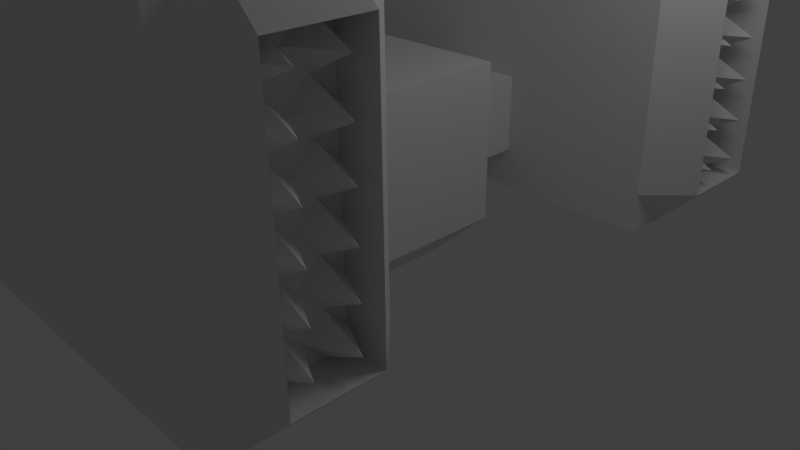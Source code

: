 # Source: Turret-missile.blend  (saved by Blender 2.63.0; exported with 4.5.12 LTS)
import bpy
from mathutils import Matrix  # noqa: F401  (used for matrix-valued properties, if any)

bpy.ops.wm.read_factory_settings(use_empty=True)
scene = bpy.context.scene
scene.name = 'Scene'

# ---- collections
col_collection_1 = bpy.data.collections.new('Collection 1'); scene.collection.children.link(col_collection_1)

# ---- materials (node trees are filled in below, after node groups)
mat_material = bpy.data.materials.new('Material')
mat_material.alpha_threshold = 0.0
mat_material.use_transparent_shadow = False
mat_material.roughness = 0.5
mat_material.line_color = (0.0, 0.0, 0.0, 1.0)

# ---- material node trees

# ---- world
world_world = bpy.data.worlds.new('World'); scene.world = world_world
world_world.color = (0.05088, 0.05088, 0.05088)
world_world.use_sun_shadow = False
world_world.sun_shadow_jitter_overblur = 0.0
world_world.cycles.sampling_method = 'MANUAL'
world_world.cycles.sample_map_resolution = 256

# ---- cameras
cam_camera = bpy.data.cameras.new('Camera')
cam_camera.clip_end = 100.0
cam_camera.lens = 35.0
cam_camera.sensor_width = 32.0
cam_camera.sensor_height = 18.0
cam_camera.ortho_scale = 7.314
cam_camera.dof.focus_distance = 0.0
cam_camera.dof.aperture_fstop = 128.0

# ---- lights
light_point = bpy.data.lights.new('Point', 'POINT')
light_point.transmission_factor = 0.0
light_point.energy = 100.0
light_point.shadow_buffer_clip_start = 0.5
light_point.shadow_soft_size = 1.0
light_point.shadow_maximum_resolution = 0.006
light_point.use_absolute_resolution = True
light_point.cycles.use_multiple_importance_sampling = False
light_area = bpy.data.lights.new('Area', 'AREA')
light_area.transmission_factor = 0.0
light_area.energy = 78.54
light_area.shadow_buffer_clip_start = 0.5
light_area.shadow_soft_size = 1.0
light_area.shadow_maximum_resolution = 0.006
light_area.use_absolute_resolution = True
light_area.size = 1.0
light_area.size_y = 1.0
light_area.cycles.use_multiple_importance_sampling = False
light_lamp = bpy.data.lights.new('Lamp', 'POINT')
light_lamp.transmission_factor = 0.0
light_lamp.cutoff_distance = 30.0
light_lamp.energy = 100.0
light_lamp.shadow_buffer_clip_start = 1.001
light_lamp.shadow_soft_size = 1.0
light_lamp.shadow_maximum_resolution = 0.006
light_lamp.use_absolute_resolution = True
light_lamp.cycles.use_multiple_importance_sampling = False

# ---- meshes
me_cube_001 = bpy.data.meshes.new('Cube.001')
me_cube_001.from_pydata([(-1.25, -8.0, 0.5), (-1.25, -4.0, 0.5), (1.25, -4.0, 0.5), (1.25, -8.0, 0.5), (-1.25, -8.0, 4.5), (-1.25, -4.0, 4.5), (1.25, -4.0, 4.5), (1.25, -8.0, 4.5), (1.25, -4.0, 2.5), (1.25, -6.0, 4.5), (1.25, -8.0, 2.5), (1.25, -6.0, 0.5), (1.25, -4.0, 1.0), (1.25, -7.0, 4.5), (1.25, -8.0, 1.0), (1.25, -5.0, 0.5), (1.25, -4.0, 4.0), (1.25, -5.0, 4.5), (1.25, -8.0, 4.0), (1.25, -7.0, 0.5), (1.5, -6.0, 1.0), (1.5, -6.0, 4.0), (1.5, -5.0, 2.5), (1.5, -7.0, 2.5), (1.5, -7.0, 1.0), (1.5, -5.0, 1.0), (1.5, -5.0, 4.0), (1.5, -7.0, 4.0), (1.25, -6.0, 2.5), (1.25, -6.0, 1.0), (1.25, -6.0, 4.0), (1.25, -5.0, 2.5), (1.25, -7.0, 2.5), (1.25, -7.0, 1.0), (1.25, -5.0, 1.0), (1.25, -5.0, 4.0), (1.25, -7.0, 4.0), (-1.25, -6.0, 4.5), (-1.25, -4.0, 2.5), (-1.25, -6.0, 0.5), (-1.25, -8.0, 2.5), (-1.5, -6.0, 2.5), (-1.25, -5.0, 4.5), (-1.25, -4.0, 1.0), (-1.25, -7.0, 0.5), (-1.25, -8.0, 4.0), (-1.25, -7.0, 4.5), (-1.25, -4.0, 4.0), (-1.25, -5.0, 0.5), (-1.25, -8.0, 1.0), (-1.5, -6.0, 1.0), (-1.5, -6.0, 4.0), (-1.5, -7.0, 2.5), (-1.5, -5.0, 2.5), (-1.5, -5.0, 1.0), (-1.5, -7.0, 1.0), (-1.5, -7.0, 4.0), (-1.5, -5.0, 4.0), (1.25, -4.0, 3.5), (1.25, -4.0, 3.0), (1.25, -8.0, 3.5), (1.25, -8.0, 3.0), (1.5, -5.0, 3.5), (1.5, -5.0, 3.0), (1.5, -7.0, 3.5), (1.5, -7.0, 3.0), (1.25, -6.0, 3.5), (1.25, -6.0, 3.0), (1.25, -5.0, 3.5), (1.25, -5.0, 3.0), (1.25, -7.0, 3.5), (1.25, -7.0, 3.0), (1.25, -4.0, 1.5), (1.25, -4.0, 2.0), (1.25, -8.0, 1.5), (1.25, -8.0, 2.0), (1.5, -7.0, 1.5), (1.5, -7.0, 2.0), (1.5, -5.0, 1.5), (1.5, -5.0, 2.0), (1.25, -6.0, 1.5), (1.25, -6.0, 2.0), (1.25, -7.0, 1.5), (1.25, -7.0, 2.0), (1.25, -5.0, 1.5), (1.25, -5.0, 2.0), (1.25, -6.5, 2.5), (1.25, -6.0, 2.25), (1.25, -6.0, 2.75), (1.25, -5.5, 2.5), (1.25, -7.0, 2.25), (1.25, -6.5, 1.0), (1.25, -5.0, 2.25), (1.25, -5.5, 1.0), (1.25, -5.0, 2.75), (1.25, -5.5, 4.0), (1.25, -7.0, 2.75), (1.25, -6.5, 4.0), (1.25, -6.0, 3.75), (1.25, -6.0, 3.25), (1.25, -5.0, 3.75), (1.25, -5.0, 3.25), (1.25, -7.0, 3.75), (1.25, -7.0, 3.25), (1.25, -5.5, 3.5), (1.25, -5.5, 3.0), (1.25, -6.5, 3.5), (1.25, -6.5, 3.0), (1.25, -6.0, 1.25), (1.25, -6.0, 1.75), (1.25, -7.0, 1.25), (1.25, -7.0, 1.75), (1.25, -5.0, 1.25), (1.25, -5.0, 1.75), (1.25, -6.5, 2.0), (1.25, -6.5, 1.5), (1.25, -5.5, 2.0), (1.25, -5.5, 1.5), (1.5, -5.5, 2.75), (1.5, -6.5, 1.25), (1.5, -5.5, 1.25), (1.5, -6.5, 2.75), (1.5, -5.5, 3.75), (1.5, -5.5, 3.25), (1.5, -6.5, 3.75), (1.5, -6.5, 3.25), (1.5, -6.5, 2.25), (1.5, -6.5, 1.75), (1.5, -5.5, 2.25), (1.5, -5.5, 1.75), (-1.25, 4.0, 0.5), (-1.25, 8.0, 0.5), (1.25, 8.0, 0.5), (1.25, 4.0, 0.5), (-1.25, 4.0, 4.5), (-1.25, 8.0, 4.5), (1.25, 8.0, 4.5), (1.25, 4.0, 4.5), (1.25, 8.0, 2.5), (1.25, 6.0, 4.5), (1.25, 4.0, 2.5), (1.25, 6.0, 0.5), (-1.25, 6.0, 4.5), (1.25, 8.0, 1.0), (1.25, 5.0, 4.5), (1.25, 4.0, 1.0), (1.25, 7.0, 0.5), (1.25, 8.0, 4.0), (1.25, 7.0, 4.5), (1.25, 4.0, 4.0), (1.25, 5.0, 0.5), (1.5, 6.0, 1.0), (1.5, 6.0, 4.0), (1.5, 7.0, 2.5), (1.5, 5.0, 2.5), (1.5, 5.0, 1.0), (1.5, 7.0, 1.0), (1.5, 7.0, 4.0), (1.5, 5.0, 4.0), (1.25, 6.0, 2.5), (1.25, 6.0, 1.0), (1.25, 6.0, 4.0), (1.25, 7.0, 2.5), (1.25, 5.0, 2.5), (1.25, 5.0, 1.0), (1.25, 7.0, 1.0), (1.25, 7.0, 4.0), (1.25, 5.0, 4.0), (-1.25, 8.0, 2.5), (-1.25, 6.0, 0.5), (-1.25, 4.0, 2.5), (-1.5, 6.0, 2.5), (-1.25, 7.0, 4.5), (-1.25, 8.0, 1.0), (-1.25, 5.0, 0.5), (-1.25, 4.0, 4.0), (-1.25, 5.0, 4.5), (-1.25, 8.0, 4.0), (-1.25, 7.0, 0.5), (-1.25, 4.0, 1.0), (-1.5, 6.0, 1.0), (-1.5, 6.0, 4.0), (-1.5, 5.0, 2.5), (-1.5, 7.0, 2.5), (-1.5, 7.0, 1.0), (-1.5, 5.0, 1.0), (-1.5, 5.0, 4.0), (-1.5, 7.0, 4.0), (1.25, 8.0, 1.5), (1.25, 8.0, 2.0), (1.25, 4.0, 1.5), (1.25, 4.0, 2.0), (1.5, 5.0, 1.5), (1.5, 5.0, 2.0), (1.5, 7.0, 1.5), (1.5, 7.0, 2.0), (1.25, 6.0, 1.5), (1.25, 6.0, 2.0), (1.25, 5.0, 1.5), (1.25, 5.0, 2.0), (1.25, 7.0, 1.5), (1.25, 7.0, 2.0), (1.25, 8.0, 3.5), (1.25, 8.0, 3.0), (1.25, 4.0, 3.5), (1.25, 4.0, 3.0), (1.5, 7.0, 3.5), (1.5, 7.0, 3.0), (1.5, 5.0, 3.5), (1.5, 5.0, 3.0), (1.25, 6.0, 3.5), (1.25, 6.0, 3.0), (1.25, 7.0, 3.5), (1.25, 7.0, 3.0), (1.25, 5.0, 3.5), (1.25, 5.0, 3.0), (1.25, 5.5, 2.5), (1.25, 6.0, 2.25), (1.25, 6.0, 2.75), (1.25, 6.5, 2.5), (1.25, 5.0, 2.25), (1.25, 5.5, 1.0), (1.25, 7.0, 2.25), (1.25, 6.5, 1.0), (1.25, 7.0, 2.75), (1.25, 6.5, 4.0), (1.25, 5.0, 2.75), (1.25, 5.5, 4.0), (1.25, 6.0, 1.25), (1.25, 6.0, 1.75), (1.25, 5.0, 1.25), (1.25, 5.0, 1.75), (1.25, 7.0, 1.25), (1.25, 7.0, 1.75), (1.25, 5.5, 2.0), (1.25, 5.5, 1.5), (1.25, 6.5, 2.0), (1.25, 6.5, 1.5), (1.25, 6.0, 3.75), (1.25, 6.0, 3.25), (1.25, 7.0, 3.75), (1.25, 7.0, 3.25), (1.25, 5.0, 3.75), (1.25, 5.0, 3.25), (1.25, 6.5, 3.5), (1.25, 6.5, 3.0), (1.25, 5.5, 3.5), (1.25, 5.5, 3.0), (1.5, 6.5, 2.75), (1.5, 5.5, 1.25), (1.5, 6.5, 1.25), (1.5, 5.5, 2.75), (1.5, 5.5, 2.25), (1.5, 5.5, 1.75), (1.5, 6.5, 2.25), (1.5, 6.5, 1.75), (1.5, 6.5, 3.75), (1.5, 6.5, 3.25), (1.5, 5.5, 3.75), (1.5, 5.5, 3.25), (0.5, 2.0, 2.525), (0.5, -2.0, 2.525), (-0.5, -2.0, 2.525), (-0.5, 2.0, 2.525), (0.5, 2.0, 0.525), (0.5, -2.0, 0.525), (-0.5, -2.0, 0.525), (-0.5, 2.0, 0.525), (0.25, 3.0, 2.025), (-0.25, 3.0, 2.025), (0.25, 3.0, 1.025), (-0.25, 3.0, 1.025), (0.25, -3.0, 2.025), (-0.25, -3.0, 2.025), (0.25, -3.0, 1.025), (-0.25, -3.0, 1.025), (0.25, 1.0, 0.025), (0.25, -1.0, 0.025), (-0.25, -1.0, 0.025), (-0.25, 1.0, 0.025), (0.25, -4.0, 2.025), (0.25, 4.0, 2.025), (-0.25, 4.0, 2.025), (-0.25, -4.0, 2.025), (0.25, -4.0, 1.025), (0.25, 4.0, 1.025), (-0.25, 4.0, 1.025), (-0.25, -4.0, 1.025)], [], [(54, 43, 48), (5, 6, 47), (24, 14, 19), (7, 4, 18), (0, 44, 39), (7, 13, 4), (25, 20, 11), (20, 25, 29), (65, 61, 10), (20, 24, 19), (36, 97, 30), (76, 74, 14), (12, 25, 15), (72, 78, 25), (30, 95, 35), (59, 63, 22), (6, 17, 16), (17, 9, 21), (83, 90, 77), (9, 13, 27), (13, 7, 18), (118, 88, 89), (119, 110, 91), (120, 108, 93), (121, 96, 86), (24, 20, 33), (65, 23, 71), (79, 22, 85), (69, 94, 63), (55, 50, 39), (56, 51, 41), (57, 47, 38), (50, 54, 48), (41, 53, 54), (53, 38, 43), (49, 55, 44), (40, 52, 55), (52, 41, 50), (45, 56, 52), (4, 46, 45), (46, 37, 51), (51, 57, 53), (37, 42, 57), (42, 5, 47), (27, 18, 60), (64, 60, 61), (16, 26, 62), (58, 62, 63), (122, 98, 104), (123, 99, 105), (124, 102, 106), (125, 103, 107), (27, 64, 36), (64, 65, 70), (35, 100, 26), (68, 101, 62), (23, 10, 75), (77, 75, 74), (8, 22, 79), (73, 79, 78), (33, 110, 24), (82, 111, 76), (126, 90, 114), (127, 111, 115), (128, 87, 116), (129, 109, 117), (25, 78, 34), (78, 79, 84), (94, 118, 89), (69, 105, 94), (105, 67, 88), (108, 119, 91), (80, 115, 108), (115, 82, 110), (112, 120, 93), (84, 117, 112), (117, 80, 108), (88, 121, 86), (67, 107, 88), (107, 71, 96), (100, 122, 104), (35, 95, 100), (95, 30, 98), (101, 123, 105), (68, 104, 101), (104, 66, 99), (98, 124, 106), (30, 97, 98), (97, 36, 102), (99, 125, 107), (66, 106, 99), (106, 70, 103), (87, 126, 114), (28, 86, 87), (86, 32, 90), (109, 127, 115), (81, 114, 109), (114, 83, 111), (92, 128, 116), (31, 89, 92), (89, 28, 87), (113, 129, 117), (85, 116, 113), (116, 81, 109), (184, 173, 178), (135, 136, 177), (155, 145, 150), (137, 134, 149), (130, 174, 169), (137, 144, 134), (156, 151, 141), (167, 227, 161), (209, 205, 140), (151, 155, 150), (161, 225, 166), (192, 190, 145), (143, 156, 146), (188, 194, 156), (199, 220, 193), (203, 207, 153), (136, 148, 147), (148, 139, 152), (213, 224, 207), (139, 144, 158), (144, 137, 149), (248, 218, 219), (249, 230, 221), (250, 228, 223), (251, 226, 216), (151, 156, 160), (155, 151, 164), (209, 154, 215), (195, 153, 201), (185, 180, 169), (186, 181, 171), (187, 177, 168), (180, 184, 178), (171, 183, 184), (183, 168, 173), (179, 185, 174), (170, 182, 185), (182, 171, 180), (175, 186, 182), (134, 176, 175), (176, 142, 181), (181, 187, 183), (142, 172, 187), (172, 135, 177), (154, 140, 191), (193, 191, 190), (138, 153, 195), (189, 195, 194), (164, 230, 155), (198, 231, 192), (252, 220, 234), (253, 231, 235), (254, 217, 236), (255, 229, 237), (156, 194, 165), (194, 195, 200), (158, 149, 204), (208, 204, 205), (147, 157, 206), (202, 206, 207), (166, 240, 157), (212, 241, 206), (256, 238, 244), (257, 239, 245), (258, 242, 246), (259, 243, 247), (158, 208, 167), (208, 209, 214), (224, 248, 219), (213, 245, 224), (245, 211, 218), (228, 249, 221), (196, 235, 228), (235, 198, 230), (232, 250, 223), (200, 237, 232), (237, 196, 228), (218, 251, 216), (211, 247, 218), (247, 215, 226), (217, 252, 234), (159, 216, 217), (216, 163, 220), (229, 253, 235), (197, 234, 229), (234, 199, 231), (222, 254, 236), (162, 219, 222), (219, 159, 217), (233, 255, 237), (201, 236, 233), (236, 197, 229), (240, 256, 244), (166, 225, 240), (225, 161, 238), (241, 257, 245), (212, 244, 241), (244, 210, 239), (238, 258, 246), (161, 227, 238), (227, 167, 242), (239, 259, 247), (210, 246, 239), (246, 214, 243), (260, 262, 261), (276, 265, 277), (260, 261, 264), (273, 262, 275), (262, 267, 266), (260, 269, 263), (270, 268, 271), (270, 264, 271), (268, 260, 270), (263, 271, 267), (272, 273, 274), (265, 275, 266), (272, 262, 273), (261, 272, 265), (276, 278, 279), (264, 276, 267), (277, 266, 278), (278, 266, 279), (271, 269, 286), (275, 287, 283), (280, 283, 287), (269, 281, 282), (282, 281, 285), (273, 283, 272), (274, 280, 284), (274, 287, 275), (285, 268, 270), (270, 271, 285), (263, 262, 260), (264, 265, 276), (264, 261, 265), (275, 262, 266), (263, 267, 262), (268, 269, 260), (268, 271, 269), (271, 264, 267), (270, 260, 264), (269, 271, 263), (274, 273, 275), (274, 275, 265), (261, 262, 272), (265, 272, 274), (277, 278, 276), (267, 276, 279), (265, 266, 277), (279, 266, 267), (286, 269, 282), (273, 275, 283), (284, 280, 287), (268, 281, 269), (286, 282, 285), (272, 283, 280), (272, 280, 274), (284, 287, 274), (281, 268, 285), (285, 271, 286), (43, 1, 48), (6, 16, 47), (16, 58, 47), (58, 59, 47), (59, 8, 47), (8, 73, 47), (73, 72, 47), (72, 12, 47), (12, 2, 47), (2, 1, 43), (47, 2, 43), (38, 47, 43), (14, 3, 19), (4, 45, 18), (45, 40, 18), (40, 49, 18), (49, 0, 18), (0, 3, 14), (18, 0, 60), (0, 14, 74), (60, 0, 61), (0, 74, 75), (61, 0, 75), (10, 61, 75), (1, 39, 48), (15, 1, 2), (19, 15, 11), (3, 0, 19), (0, 39, 1), (15, 19, 1), (19, 0, 1), (13, 9, 4), (9, 17, 4), (17, 6, 4), (6, 5, 42), (4, 6, 46), (6, 42, 46), (42, 37, 46), (15, 25, 11), (25, 34, 93), (29, 25, 93), (23, 65, 10), (11, 20, 19), (21, 27, 30), (27, 36, 30), (24, 76, 14), (2, 12, 15), (12, 72, 25), (26, 21, 35), (21, 30, 35), (8, 59, 22), (17, 26, 16), (26, 17, 21), (90, 32, 23), (77, 90, 23), (21, 9, 27), (27, 13, 18), (88, 28, 89), (110, 33, 91), (108, 29, 93), (96, 32, 86), (20, 29, 91), (33, 20, 91), (23, 32, 96), (71, 23, 96), (22, 31, 92), (85, 22, 92), (94, 31, 22), (63, 94, 22), (44, 55, 39), (52, 56, 41), (53, 57, 38), (39, 50, 48), (50, 41, 54), (54, 53, 43), (0, 49, 44), (49, 40, 55), (55, 52, 50), (40, 45, 52), (46, 56, 45), (56, 46, 51), (41, 51, 53), (51, 37, 57), (57, 42, 47), (64, 27, 60), (65, 64, 61), (58, 16, 62), (59, 58, 63), (98, 66, 104), (99, 67, 105), (102, 70, 106), (103, 71, 107), (64, 70, 102), (36, 64, 102), (65, 71, 103), (70, 65, 103), (100, 68, 62), (26, 100, 62), (101, 69, 63), (62, 101, 63), (77, 23, 75), (76, 77, 74), (73, 8, 79), (72, 73, 78), (110, 82, 76), (24, 110, 76), (111, 83, 77), (76, 111, 77), (90, 83, 114), (111, 82, 115), (87, 81, 116), (109, 80, 117), (78, 84, 112), (34, 78, 112), (79, 85, 113), (84, 79, 113), (31, 94, 89), (105, 118, 94), (118, 105, 88), (29, 108, 91), (115, 119, 108), (119, 115, 110), (34, 112, 93), (117, 120, 112), (120, 117, 108), (28, 88, 86), (107, 121, 88), (121, 107, 96), (68, 100, 104), (95, 122, 100), (122, 95, 98), (69, 101, 105), (104, 123, 101), (123, 104, 99), (66, 98, 106), (97, 124, 98), (124, 97, 102), (67, 99, 107), (106, 125, 99), (125, 106, 103), (81, 87, 114), (86, 126, 87), (126, 86, 90), (80, 109, 115), (114, 127, 109), (127, 114, 111), (85, 92, 116), (89, 128, 92), (128, 89, 87), (84, 113, 117), (116, 129, 113), (129, 116, 109), (173, 131, 178), (136, 147, 177), (147, 202, 177), (202, 203, 177), (203, 138, 177), (138, 189, 177), (189, 188, 177), (188, 143, 177), (143, 132, 177), (132, 131, 173), (177, 132, 173), (168, 177, 173), (145, 133, 150), (134, 175, 149), (175, 170, 149), (170, 179, 149), (179, 130, 149), (130, 133, 145), (149, 130, 204), (130, 145, 190), (204, 130, 205), (130, 190, 191), (205, 130, 191), (140, 205, 191), (131, 169, 178), (146, 131, 132), (150, 146, 141), (133, 130, 150), (130, 169, 131), (146, 150, 131), (150, 130, 131), (144, 139, 134), (139, 148, 134), (148, 136, 134), (136, 135, 172), (134, 136, 176), (136, 172, 176), (172, 142, 176), (146, 156, 141), (152, 158, 161), (158, 167, 161), (154, 209, 140), (141, 151, 150), (157, 152, 166), (152, 161, 166), (155, 192, 145), (132, 143, 146), (143, 188, 156), (220, 163, 154), (193, 220, 154), (138, 203, 153), (148, 157, 147), (157, 148, 152), (224, 162, 153), (207, 224, 153), (152, 139, 158), (158, 144, 149), (218, 159, 219), (230, 164, 221), (228, 160, 223), (226, 163, 216), (156, 165, 223), (160, 156, 223), (151, 160, 221), (164, 151, 221), (154, 163, 226), (215, 154, 226), (153, 162, 222), (201, 153, 222), (174, 185, 169), (182, 186, 171), (183, 187, 168), (169, 180, 178), (180, 171, 184), (184, 183, 173), (130, 179, 174), (179, 170, 185), (185, 182, 180), (170, 175, 182), (176, 186, 175), (186, 176, 181), (171, 181, 183), (181, 142, 187), (187, 172, 177), (193, 154, 191), (192, 193, 190), (189, 138, 195), (188, 189, 194), (230, 198, 192), (155, 230, 192), (231, 199, 193), (192, 231, 193), (220, 199, 234), (231, 198, 235), (217, 197, 236), (229, 196, 237), (194, 200, 232), (165, 194, 232), (195, 201, 233), (200, 195, 233), (208, 158, 204), (209, 208, 205), (202, 147, 206), (203, 202, 207), (240, 212, 206), (157, 240, 206), (241, 213, 207), (206, 241, 207), (238, 210, 244), (239, 211, 245), (242, 214, 246), (243, 215, 247), (208, 214, 242), (167, 208, 242), (209, 215, 243), (214, 209, 243), (162, 224, 219), (245, 248, 224), (248, 245, 218), (160, 228, 221), (235, 249, 228), (249, 235, 230), (165, 232, 223), (237, 250, 232), (250, 237, 228), (159, 218, 216), (247, 251, 218), (251, 247, 226), (197, 217, 234), (216, 252, 217), (252, 216, 220), (196, 229, 235), (234, 253, 229), (253, 234, 231), (201, 222, 236), (219, 254, 222), (254, 219, 217), (200, 233, 237), (236, 255, 233), (255, 236, 229), (212, 240, 244), (225, 256, 240), (256, 225, 238), (213, 241, 245), (244, 257, 241), (257, 244, 239), (210, 238, 246), (227, 258, 238), (258, 227, 242), (211, 239, 247), (246, 259, 239), (259, 246, 243)])
_uv = me_cube_001.uv_layers.new(name='UVMap')
_uv.uv.foreach_set('vector', [0.5298, 0.561, 0.5299, 0.499, 0.5611, 0.5611, 0.5617, 0.00076, 0.7172, 0.0002831, 0.5618, 0.03185, 0.3436, 0.436, 0.3433, 0.4983, 0.3124, 0.436, 0.7179, 0.4991, 0.8734, 0.4986, 0.718, 0.5302, 0.0, 0.0, 0.0, 0.0, 0.0, 0.0, 0.1568, 0.9962, 0.1566, 0.934, 0.3123, 0.9957, 0.344, 0.3117, 0.3438, 0.3738, 0.3126, 0.3738, 0.09451, 0.8093, 0.09432, 0.7471, 0.11, 0.8092, 0.468, 0.4364, 0.4677, 0.4986, 0.4366, 0.4985, 0.3438, 0.3738, 0.3436, 0.436, 0.3124, 0.436, 0.0, 0.0, 0.0, 0.0, 0.0, 0.0, 0.3747, 0.4361, 0.3744, 0.4984, 0.3433, 0.4983, 0.3441, 0.2496, 0.344, 0.3117, 0.3128, 0.3116, 0.3752, 0.2497, 0.3751, 0.3118, 0.344, 0.3117, 0.0, 0.0, 0.0, 0.0, 0.0, 0.0, 0.4685, 0.2499, 0.4683, 0.312, 0.4373, 0.3119, 0.5617, 0.2502, 0.5615, 0.3124, 0.5306, 0.2501, 0.5615, 0.3124, 0.5613, 0.3746, 0.5303, 0.3744, 0.9062, 0.1251, 0.9061, 0.1407, 0.8906, 0.1251, 0.5613, 0.3746, 0.5611, 0.4368, 0.5301, 0.4366, 0.5611, 0.4368, 0.561, 0.4989, 0.5299, 0.4988, 0.6246, 0.7789, 0.6245, 0.8101, 0.609, 0.779, 0.3439, 0.8416, 0.3437, 0.8728, 0.3283, 0.8416, 0.3441, 0.7794, 0.3439, 0.8106, 0.3285, 0.7795, 0.6244, 0.8411, 0.6243, 0.8723, 0.6088, 0.8411, 0.0947, 0.8714, 0.09451, 0.8093, 0.1102, 0.8714, 0.8904, 0.1872, 0.8905, 0.1562, 0.906, 0.1873, 0.8745, 0.1873, 0.8744, 0.1562, 0.89, 0.1872, 0.8899, 0.1251, 0.8899, 0.1406, 0.8743, 0.1251, 0.5302, 0.6853, 0.53, 0.6232, 0.5613, 0.6233, 0.3437, 0.6859, 0.3435, 0.6237, 0.4368, 0.6235, 0.3433, 0.5616, 0.3433, 0.4996, 0.4366, 0.4993, 0.53, 0.6232, 0.5298, 0.561, 0.5611, 0.5611, 0.4368, 0.6235, 0.4366, 0.5613, 0.5298, 0.561, 0.4366, 0.5613, 0.4366, 0.4993, 0.5299, 0.499, 0.5306, 0.7477, 0.5302, 0.6853, 0.5615, 0.6854, 0.4373, 0.748, 0.4369, 0.6856, 0.5302, 0.6853, 0.4369, 0.6856, 0.4368, 0.6235, 0.53, 0.6232, 0.3441, 0.7483, 0.3437, 0.6859, 0.4369, 0.6856, 0.313, 0.7484, 0.3128, 0.6862, 0.3441, 0.7483, 0.3128, 0.6862, 0.3126, 0.624, 0.3435, 0.6237, 0.3435, 0.6237, 0.3433, 0.5616, 0.4366, 0.5613, 0.3126, 0.624, 0.3124, 0.5619, 0.3433, 0.5616, 0.3124, 0.5619, 0.3123, 0.4997, 0.3433, 0.4996, 0.5301, 0.4366, 0.5299, 0.4988, 0.4988, 0.4987, 0.499, 0.4365, 0.4988, 0.4987, 0.4677, 0.4986, 0.5306, 0.2501, 0.5305, 0.3122, 0.4994, 0.3121, 0.4995, 0.25, 0.4994, 0.3121, 0.4683, 0.312, 0.5616, 0.7795, 0.5615, 0.8106, 0.546, 0.7795, 0.6864, 0.7789, 0.6863, 0.8101, 0.6708, 0.779, 0.5615, 0.8417, 0.5613, 0.8728, 0.5458, 0.8417, 0.6862, 0.8411, 0.6861, 0.8723, 0.6706, 0.8411, 0.8902, 0.2494, 0.8903, 0.2183, 0.9058, 0.2495, 0.8903, 0.2183, 0.8904, 0.1872, 0.9059, 0.2184, 0.8897, 0.06289, 0.8897, 0.07843, 0.8741, 0.06294, 0.8898, 0.09398, 0.8898, 0.1095, 0.8742, 0.09402, 0.4369, 0.4363, 0.4366, 0.4985, 0.4055, 0.4985, 0.4058, 0.4362, 0.4055, 0.4985, 0.3744, 0.4984, 0.4374, 0.2498, 0.4373, 0.3119, 0.4062, 0.3119, 0.4063, 0.2498, 0.4062, 0.3119, 0.3751, 0.3118, 0.9064, 0.06294, 0.9063, 0.07848, 0.8908, 0.06289, 0.9063, 0.09402, 0.9062, 0.1096, 0.8907, 0.09398, 0.09411, 0.8403, 0.09394, 0.8715, 0.07849, 0.8404, 0.03126, 0.7153, 0.03109, 0.7465, 0.01564, 0.7153, 0.0943, 0.7782, 0.09413, 0.8093, 0.07868, 0.7782, 0.03145, 0.6531, 0.03128, 0.6843, 0.01583, 0.6531, 0.8747, 0.2495, 0.8746, 0.2184, 0.8902, 0.2494, 0.8746, 0.2184, 0.8745, 0.1873, 0.8901, 0.2183, 0.6246, 0.7479, 0.6246, 0.7789, 0.609, 0.779, 0.6709, 0.7479, 0.6708, 0.779, 0.6554, 0.7478, 0.6708, 0.779, 0.6707, 0.8101, 0.6552, 0.81, 0.3439, 0.8106, 0.3439, 0.8416, 0.3283, 0.8416, 0.01573, 0.6842, 0.01564, 0.7153, 0.0001893, 0.6842, 0.01564, 0.7153, 0.01554, 0.7464, 2.224e-08, 0.7464, 0.3441, 0.7484, 0.3441, 0.7794, 0.3285, 0.7795, 0.01592, 0.6221, 0.01583, 0.6531, 0.0003785, 0.622, 0.01583, 0.6531, 0.01573, 0.6842, 0.0001893, 0.6842, 0.6245, 0.8101, 0.6244, 0.8411, 0.6088, 0.8411, 0.6707, 0.8101, 0.6706, 0.8411, 0.6552, 0.81, 0.6706, 0.8411, 0.6705, 0.8722, 0.655, 0.8722, 0.5617, 0.7485, 0.5616, 0.7795, 0.546, 0.7795, 0.06149, 0.5393, 0.0476, 0.5671, 0.04758, 0.5323, 0.1561, 0.8715, 0.156, 0.9026, 0.1404, 0.9025, 0.6865, 0.7479, 0.6864, 0.7789, 0.6708, 0.779, 0.5461, 0.7484, 0.546, 0.7795, 0.5306, 0.7484, 0.546, 0.7795, 0.5459, 0.8106, 0.5304, 0.8106, 0.5615, 0.8106, 0.5615, 0.8417, 0.5458, 0.8417, 0.156, 0.9026, 0.1559, 0.9337, 0.1404, 0.9025, 0.06148, 0.6366, 0.04758, 0.6088, 0.06149, 0.6018, 0.6863, 0.8101, 0.6862, 0.8411, 0.6706, 0.8411, 0.5459, 0.8106, 0.5458, 0.8417, 0.5304, 0.8106, 0.5458, 0.8417, 0.5457, 0.8728, 0.5302, 0.8727, 0.09413, 0.8093, 0.09411, 0.8403, 0.07849, 0.8404, 0.6089, 0.8101, 0.6088, 0.8411, 0.5934, 0.81, 0.6088, 0.8411, 0.6087, 0.8722, 0.5932, 0.8722, 0.03128, 0.6843, 0.03126, 0.7153, 0.01564, 0.7153, 0.07858, 0.8093, 0.07849, 0.8404, 0.06304, 0.8092, 0.07849, 0.8404, 0.07839, 0.8714, 0.06285, 0.8714, 0.09432, 0.7471, 0.0943, 0.7782, 0.07868, 0.7782, 0.6091, 0.7479, 0.609, 0.779, 0.5936, 0.7478, 0.609, 0.779, 0.6089, 0.8101, 0.5934, 0.81, 0.03147, 0.6221, 0.03145, 0.6531, 0.01583, 0.6531, 0.07877, 0.7471, 0.07868, 0.7782, 0.06323, 0.747, 0.07868, 0.7782, 0.07858, 0.8093, 0.06304, 0.8092, 0.2804, 0.5597, 0.2804, 0.4977, 0.3117, 0.5598, 0.8734, 0.4986, 0.7179, 0.4982, 0.8735, 0.4676, 0.3436, 0.1865, 0.3433, 0.2488, 0.3124, 0.1865, 0.5617, 0.4991, 0.7172, 0.4986, 0.5618, 0.5302, 0.0, 0.0, 0.0, 0.0, 0.0, 0.0, 0.5625, 0.4986, 0.5623, 0.4365, 0.7179, 0.4982, 0.344, 0.0622, 0.3438, 0.1244, 0.3126, 0.1244, 0.0, 0.0, 0.0, 0.0, 0.0, 0.0, 0.468, 0.1869, 0.4677, 0.2492, 0.4366, 0.2491, 0.3438, 0.1244, 0.3436, 0.1865, 0.3124, 0.1865, 0.0, 0.0, 0.0, 0.0, 0.0, 0.0, 0.3747, 0.1866, 0.3744, 0.2489, 0.3433, 0.2488, 0.3441, 9.535e-05, 0.344, 0.0622, 0.3128, 0.06218, 0.3752, 0.0001907, 0.3751, 0.06229, 0.344, 0.0622, 0.04739, 0.5598, 0.04734, 0.5753, 0.03185, 0.5597, 0.4685, 0.0004769, 0.4683, 0.06258, 0.4373, 0.06248, 0.5617, 0.000763, 0.5615, 0.06294, 0.5306, 0.0006676, 0.5615, 0.06294, 0.5613, 0.1251, 0.5303, 0.1249, 0.0472, 0.7463, 0.04725, 0.7619, 0.03166, 0.7464, 0.5613, 0.1251, 0.5611, 0.1873, 0.5301, 0.1871, 0.5611, 0.1873, 0.561, 0.2495, 0.5299, 0.2494, 0.5932, 0.7789, 0.593, 0.8101, 0.5775, 0.779, 0.5141, 0.8416, 0.5139, 0.8728, 0.4984, 0.8416, 0.5143, 0.7794, 0.5141, 0.8106, 0.4986, 0.7795, 0.593, 0.8411, 0.5928, 0.8723, 0.5774, 0.8411, 0.3124, 0.8106, 0.3123, 0.7484, 0.328, 0.8106, 0.3126, 0.8728, 0.3124, 0.8106, 0.3282, 0.8727, 0.03166, 0.6219, 0.03175, 0.5908, 0.0472, 0.622, 0.03185, 0.8085, 0.03175, 0.7774, 0.04739, 0.8085, 0.2808, 0.684, 0.2806, 0.6218, 0.3119, 0.6219, 0.09427, 0.6846, 0.09409, 0.6224, 0.1873, 0.6221, 0.09391, 0.5602, 0.09393, 0.4983, 0.1872, 0.498, 0.2806, 0.6218, 0.2804, 0.5597, 0.3117, 0.5598, 0.1873, 0.6221, 0.1872, 0.56, 0.2804, 0.5597, 0.1872, 0.56, 0.1872, 0.498, 0.2804, 0.4977, 0.2812, 0.7464, 0.2808, 0.684, 0.3121, 0.6841, 0.1879, 0.7467, 0.1875, 0.6843, 0.2808, 0.684, 0.1875, 0.6843, 0.1873, 0.6221, 0.2806, 0.6218, 0.09466, 0.7469, 0.09427, 0.6846, 0.1875, 0.6843, 0.06357, 0.747, 0.06339, 0.6849, 0.09466, 0.7469, 0.06339, 0.6849, 0.06321, 0.6227, 0.09409, 0.6224, 0.09409, 0.6224, 0.09391, 0.5602, 0.1872, 0.56, 0.06321, 0.6227, 0.06303, 0.5605, 0.09391, 0.5602, 0.06303, 0.5605, 0.06285, 0.4984, 0.09393, 0.4983, 0.4369, 0.1868, 0.4366, 0.2491, 0.4055, 0.249, 0.4058, 0.1867, 0.4055, 0.249, 0.3744, 0.2489, 0.4374, 0.0003815, 0.4373, 0.06248, 0.4062, 0.06239, 0.4063, 0.0002861, 0.4062, 0.06239, 0.3751, 0.06229, 0.04758, 0.4976, 0.04753, 0.5132, 0.03204, 0.4976, 0.04749, 0.5287, 0.04744, 0.5442, 0.03194, 0.5286, 0.7177, 0.8411, 0.7175, 0.8723, 0.7021, 0.8411, 0.03126, 0.8397, 0.03109, 0.8709, 0.01564, 0.8398, 0.7179, 0.7789, 0.7177, 0.8101, 0.7023, 0.779, 0.03145, 0.7776, 0.03128, 0.8087, 0.01583, 0.7776, 0.03204, 0.8707, 0.03194, 0.8396, 0.04758, 0.8707, 0.03194, 0.8396, 0.03185, 0.8085, 0.04749, 0.8396, 0.5301, 0.1871, 0.5299, 0.2494, 0.4988, 0.2493, 0.499, 0.187, 0.4988, 0.2493, 0.4677, 0.2492, 0.5306, 0.0006676, 0.5305, 0.06277, 0.4994, 0.06267, 0.4995, 0.0005723, 0.4994, 0.06267, 0.4683, 0.06258, 0.04701, 0.6841, 0.04706, 0.6997, 0.03147, 0.6842, 0.04711, 0.7152, 0.04715, 0.7308, 0.03156, 0.7153, 0.03145, 0.5287, 0.03128, 0.5598, 0.01583, 0.5287, 0.156, 0.7782, 0.1559, 0.8093, 0.1404, 0.7782, 0.03126, 0.5908, 0.03109, 0.622, 0.01564, 0.5909, 0.1558, 0.8403, 0.1557, 0.8715, 0.1402, 0.8404, 0.03147, 0.6841, 0.03156, 0.653, 0.04701, 0.6841, 0.03156, 0.653, 0.03166, 0.6219, 0.04711, 0.653, 0.5932, 0.7479, 0.5932, 0.7789, 0.5775, 0.779, 0.1405, 0.7471, 0.1404, 0.7782, 0.125, 0.747, 0.1404, 0.7782, 0.1403, 0.8093, 0.1248, 0.8092, 0.5141, 0.8106, 0.5141, 0.8416, 0.4984, 0.8416, 0.01573, 0.8087, 0.01564, 0.8398, 0.0001893, 0.8086, 0.01564, 0.8398, 0.01554, 0.8709, 7.412e-09, 0.8708, 0.5143, 0.7484, 0.5143, 0.7794, 0.4986, 0.7795, 0.01592, 0.7465, 0.01583, 0.7776, 0.0003785, 0.7465, 0.01583, 0.7776, 0.01573, 0.8087, 0.0001893, 0.8086, 0.593, 0.8101, 0.593, 0.8411, 0.5774, 0.8411, 0.1403, 0.8093, 0.1402, 0.8404, 0.1248, 0.8092, 0.1402, 0.8404, 0.1401, 0.8714, 0.1246, 0.8714, 0.7177, 0.8101, 0.7177, 0.8411, 0.7021, 0.8411, 0.5774, 0.8101, 0.5774, 0.8411, 0.5619, 0.81, 0.5774, 0.8411, 0.5773, 0.8722, 0.5617, 0.8722, 0.03128, 0.8087, 0.03126, 0.8397, 0.01564, 0.8398, 0.7022, 0.8101, 0.7021, 0.8411, 0.6866, 0.81, 0.7021, 0.8411, 0.702, 0.8722, 0.6865, 0.8722, 0.7179, 0.7479, 0.7179, 0.7789, 0.7023, 0.779, 0.5776, 0.7479, 0.5775, 0.779, 0.5621, 0.7478, 0.5775, 0.779, 0.5774, 0.8101, 0.5619, 0.81, 0.03147, 0.7465, 0.03145, 0.7776, 0.01583, 0.7776, 0.7024, 0.7479, 0.7023, 0.779, 0.6868, 0.7478, 0.7023, 0.779, 0.7022, 0.8101, 0.6866, 0.81, 0.03147, 0.4977, 0.03145, 0.5287, 0.01583, 0.5287, 0.06149, 0.5045, 0.0476, 0.5323, 0.04758, 0.4976, 0.4827, 0.8106, 0.4826, 0.8417, 0.4671, 0.8417, 0.1561, 0.7471, 0.156, 0.7782, 0.1404, 0.7782, 0.01592, 0.4976, 0.01583, 0.5287, 0.0003785, 0.4976, 0.01583, 0.5287, 0.01573, 0.5598, 0.0001893, 0.5597, 0.03128, 0.5598, 0.03126, 0.5908, 0.01564, 0.5909, 0.4826, 0.8417, 0.4825, 0.8728, 0.4671, 0.8417, 0.06148, 0.6018, 0.04758, 0.574, 0.06149, 0.5671, 0.1559, 0.8093, 0.1558, 0.8403, 0.1402, 0.8404, 0.01573, 0.5598, 0.01564, 0.5909, 0.0001893, 0.5597, 0.01564, 0.5909, 0.01554, 0.622, 0.0, 0.6219, 0.8741, 0.374, 0.9371, 0.6225, 0.8749, 0.6227, 0.1565, 0.1863, 0.1871, 0.3729, 0.1562, 0.3107, 0.3123, 0.1246, 0.3115, 0.3733, 0.1879, 0.1242, 0.03219, 0.4354, 0.0007222, 0.3731, 0.09436, 0.4352, 0.0007222, 0.3731, 0.1243, 0.1241, 0.1251, 0.3727, 0.8741, 0.374, 0.9206, 0.3116, 0.9363, 0.3738, 0.4671, 0.7623, 0.4393, 0.8179, 0.4393, 0.7484, 0.9835, 0.3116, 0.9992, 0.3738, 0.9524, 0.3117, 0.2813, 0.06237, 0.3123, 0.1246, 0.2191, 0.06218, 0.0, 0.1244, 0.09328, 0.06217, 0.1243, 0.1241, 0.3752, 0.8106, 0.3441, 0.8106, 0.3754, 0.7485, 1.0, 0.6225, 0.9536, 0.6848, 0.9378, 0.6227, 0.8906, 0.6848, 0.9371, 0.6225, 0.9217, 0.6847, 0.3115, 0.3733, 0.2801, 0.4354, 0.1871, 0.3729, 0.9839, 0.436, 0.9532, 0.5604, 0.9528, 0.4361, 0.9992, 0.3738, 0.9839, 0.436, 0.9371, 0.374, 0.9843, 0.5603, 0.9378, 0.6227, 0.9532, 0.5604, 0.1562, 0.3107, 0.1251, 0.3727, 0.1558, 0.1863, 0.09328, 0.06217, 0.03111, 0.06236, 0.0931, 0.0, 0.09436, 0.4352, 0.09454, 0.4974, 0.03237, 0.4976, 0.4671, 0.7485, 0.4982, 0.7484, 0.4983, 0.8106, 0.9206, 0.3116, 0.8893, 0.2496, 0.9204, 0.2495, 0.4065, 0.8106, 0.3754, 0.8106, 0.3756, 0.7484, 0.9217, 0.6847, 0.9219, 0.7469, 0.8906, 0.6848, 0.218, 0.4352, 0.28, 0.4976, 0.2178, 0.4974, 0.9846, 0.6847, 0.9537, 0.747, 0.9536, 0.6848, 0.2193, 0.0, 0.2813, 0.06237, 0.2191, 0.06218, 0.9835, 0.3116, 0.9524, 0.3117, 0.9833, 0.2495, 0.9363, 0.3738, 0.9371, 0.6225, 0.8741, 0.374, 0.1879, 0.1242, 0.1871, 0.3729, 0.1565, 0.1863, 0.1879, 0.1242, 0.3115, 0.3733, 0.1871, 0.3729, 0.09436, 0.4352, 0.0007222, 0.3731, 0.1251, 0.3727, 0.0, 0.1244, 0.1243, 0.1241, 0.0007222, 0.3731, 0.8895, 0.3117, 0.9206, 0.3116, 0.8741, 0.374, 0.4345, 0.7484, 0.4344, 0.8179, 0.4067, 0.7623, 0.9524, 0.3117, 0.9992, 0.3738, 0.9371, 0.374, 0.2191, 0.06218, 0.3123, 0.1246, 0.1879, 0.1242, 0.03111, 0.06236, 0.09328, 0.06217, 0.0, 0.1244, 0.3754, 0.7485, 0.3441, 0.8106, 0.3443, 0.7484, 0.9846, 0.6847, 0.9536, 0.6848, 1.0, 0.6225, 0.8749, 0.6227, 0.9371, 0.6225, 0.8906, 0.6848, 0.1871, 0.3729, 0.2801, 0.4354, 0.218, 0.4352, 0.9843, 0.5603, 0.9532, 0.5604, 0.9839, 0.436, 0.9371, 0.374, 0.9839, 0.436, 0.9528, 0.4361, 1.0, 0.6225, 0.9378, 0.6227, 0.9843, 0.5603, 0.1558, 0.1863, 0.1251, 0.3727, 0.1243, 0.1241, 0.0931, 0.0, 0.03111, 0.06236, 0.03093, 0.0001907, 0.03219, 0.4354, 0.09436, 0.4352, 0.03237, 0.4976, 0.4673, 0.8106, 0.4671, 0.7485, 0.4983, 0.8106, 0.8895, 0.3117, 0.8893, 0.2496, 0.9206, 0.3116, 0.4067, 0.7485, 0.4065, 0.8106, 0.3756, 0.7484, 0.8906, 0.6848, 0.9219, 0.7469, 0.8908, 0.747, 0.2801, 0.4354, 0.28, 0.4976, 0.218, 0.4352, 0.9848, 0.7469, 0.9537, 0.747, 0.9846, 0.6847, 0.2815, 0.0001907, 0.2813, 0.06237, 0.2193, 0.0, 0.9833, 0.2495, 0.9524, 0.3117, 0.9522, 0.2496, 0.5299, 0.499, 0.5609, 0.4989, 0.5611, 0.5611, 0.7172, 0.0002831, 0.7173, 0.03137, 0.5618, 0.03185, 0.7173, 0.03137, 0.7173, 0.06246, 0.5618, 0.03185, 0.7173, 0.06246, 0.7174, 0.09355, 0.5618, 0.03185, 0.7174, 0.09355, 0.7175, 0.1246, 0.5618, 0.03185, 0.7175, 0.1246, 0.7176, 0.1557, 0.5618, 0.03185, 0.7176, 0.1557, 0.7177, 0.1868, 0.5618, 0.03185, 0.7177, 0.1868, 0.7178, 0.2179, 0.5618, 0.03185, 0.7178, 0.2179, 0.7179, 0.249, 0.5618, 0.03185, 0.7179, 0.249, 0.5625, 0.2495, 0.5624, 0.2184, 0.5618, 0.03185, 0.7179, 0.249, 0.5624, 0.2184, 0.0, 0.0, 0.0, 0.0, 0.0, 0.0, 0.3433, 0.4983, 0.3123, 0.4982, 0.3124, 0.436, 0.8734, 0.4986, 0.8735, 0.5297, 0.718, 0.5302, 0.8735, 0.5297, 0.8737, 0.623, 0.718, 0.5302, 0.8737, 0.623, 0.874, 0.7163, 0.718, 0.5302, 0.874, 0.7163, 0.8741, 0.7474, 0.718, 0.5302, 0.8741, 0.7474, 0.7187, 0.7478, 0.7186, 0.7167, 0.718, 0.5302, 0.8741, 0.7474, 0.7181, 0.5613, 0.8741, 0.7474, 0.7186, 0.7167, 0.7185, 0.6857, 0.7181, 0.5613, 0.8741, 0.7474, 0.7182, 0.5924, 0.8741, 0.7474, 0.7185, 0.6857, 0.7184, 0.6546, 0.7182, 0.5924, 0.8741, 0.7474, 0.7184, 0.6546, 0.0, 0.0, 0.0, 0.0, 0.0, 0.0, 0.0, 0.0, 0.0, 0.0, 0.0, 0.0, 0.8735, 0.81, 0.7179, 0.7483, 0.8734, 0.7478, 0.0, 0.0, 0.0, 0.0, 0.0, 0.0, 0.8741, 0.9965, 0.7187, 0.997, 0.8739, 0.9344, 0.0, 0.0, 0.0, 0.0, 0.0, 0.0, 0.8735, 0.81, 0.8739, 0.9344, 0.7179, 0.7483, 0.8739, 0.9344, 0.7187, 0.997, 0.7179, 0.7483, 0.1566, 0.934, 0.1564, 0.8719, 0.3123, 0.9957, 0.1564, 0.8719, 0.1562, 0.8097, 0.3123, 0.9957, 0.1562, 0.8097, 0.1561, 0.7475, 0.3123, 0.9957, 0.1561, 0.7475, 0.3115, 0.747, 0.3117, 0.8092, 0.3123, 0.9957, 0.1561, 0.7475, 0.3121, 0.9336, 0.1561, 0.7475, 0.3117, 0.8092, 0.3121, 0.9336, 0.0, 0.0, 0.0, 0.0, 0.0, 0.0, 0.3128, 0.3116, 0.344, 0.3117, 0.3126, 0.3738, 0.09432, 0.7471, 0.1099, 0.747, 0.11, 0.7781, 0.11, 0.8092, 0.09432, 0.7471, 0.11, 0.7781, 0.4369, 0.4363, 0.468, 0.4364, 0.4366, 0.4985, 0.3126, 0.3738, 0.3438, 0.3738, 0.3124, 0.436, 0.6393, 0.81, 0.6394, 0.7478, 0.6548, 0.8101, 0.6394, 0.7478, 0.655, 0.7479, 0.6548, 0.8101, 0.3436, 0.436, 0.3747, 0.4361, 0.3433, 0.4983, 0.313, 0.2495, 0.3441, 0.2496, 0.3128, 0.3116, 0.3441, 0.2496, 0.3752, 0.2497, 0.344, 0.3117, 0.6391, 0.8722, 0.6393, 0.81, 0.6546, 0.8722, 0.6393, 0.81, 0.6548, 0.8101, 0.6546, 0.8722, 0.4374, 0.2498, 0.4685, 0.2499, 0.4373, 0.3119, 0.5615, 0.3124, 0.5305, 0.3122, 0.5306, 0.2501, 0.5305, 0.3122, 0.5615, 0.3124, 0.5303, 0.3744, 0.9061, 0.1407, 0.9061, 0.1562, 0.8905, 0.1562, 0.8906, 0.1251, 0.9061, 0.1407, 0.8905, 0.1562, 0.5303, 0.3744, 0.5613, 0.3746, 0.5301, 0.4366, 0.5301, 0.4366, 0.5611, 0.4368, 0.5299, 0.4988, 0.6245, 0.8101, 0.6089, 0.8101, 0.609, 0.779, 0.3437, 0.8728, 0.3282, 0.8727, 0.3283, 0.8416, 0.3439, 0.8106, 0.3284, 0.8106, 0.3285, 0.7795, 0.6243, 0.8723, 0.6087, 0.8722, 0.6088, 0.8411, 0.09451, 0.8093, 0.11, 0.8092, 0.1101, 0.8403, 0.1102, 0.8714, 0.09451, 0.8093, 0.1101, 0.8403, 0.8905, 0.1562, 0.9061, 0.1562, 0.906, 0.1717, 0.906, 0.1873, 0.8905, 0.1562, 0.906, 0.1717, 0.8744, 0.1562, 0.89, 0.1562, 0.89, 0.1717, 0.89, 0.1872, 0.8744, 0.1562, 0.89, 0.1717, 0.8899, 0.1406, 0.89, 0.1562, 0.8744, 0.1562, 0.8743, 0.1251, 0.8899, 0.1406, 0.8744, 0.1562, 0.5615, 0.6854, 0.5302, 0.6853, 0.5613, 0.6233, 0.4369, 0.6856, 0.3437, 0.6859, 0.4368, 0.6235, 0.4366, 0.5613, 0.3433, 0.5616, 0.4366, 0.4993, 0.5613, 0.6233, 0.53, 0.6232, 0.5611, 0.5611, 0.53, 0.6232, 0.4368, 0.6235, 0.5298, 0.561, 0.5298, 0.561, 0.4366, 0.5613, 0.5299, 0.499, 0.5617, 0.7476, 0.5306, 0.7477, 0.5615, 0.6854, 0.5306, 0.7477, 0.4373, 0.748, 0.5302, 0.6853, 0.5302, 0.6853, 0.4369, 0.6856, 0.53, 0.6232, 0.4373, 0.748, 0.3441, 0.7483, 0.4369, 0.6856, 0.3128, 0.6862, 0.3437, 0.6859, 0.3441, 0.7483, 0.3437, 0.6859, 0.3128, 0.6862, 0.3435, 0.6237, 0.4368, 0.6235, 0.3435, 0.6237, 0.4366, 0.5613, 0.3435, 0.6237, 0.3126, 0.624, 0.3433, 0.5616, 0.3433, 0.5616, 0.3124, 0.5619, 0.3433, 0.4996, 0.499, 0.4365, 0.5301, 0.4366, 0.4988, 0.4987, 0.468, 0.4364, 0.499, 0.4365, 0.4677, 0.4986, 0.4995, 0.25, 0.5306, 0.2501, 0.4994, 0.3121, 0.4685, 0.2499, 0.4995, 0.25, 0.4683, 0.312, 0.5615, 0.8106, 0.5459, 0.8106, 0.546, 0.7795, 0.6863, 0.8101, 0.6707, 0.8101, 0.6708, 0.779, 0.5613, 0.8728, 0.5457, 0.8728, 0.5458, 0.8417, 0.6861, 0.8723, 0.6705, 0.8722, 0.6706, 0.8411, 0.8903, 0.2183, 0.9059, 0.2184, 0.9058, 0.2339, 0.9058, 0.2495, 0.8903, 0.2183, 0.9058, 0.2339, 0.8904, 0.1872, 0.906, 0.1873, 0.9059, 0.2028, 0.9059, 0.2184, 0.8904, 0.1872, 0.9059, 0.2028, 0.8897, 0.07843, 0.8898, 0.09398, 0.8742, 0.09402, 0.8741, 0.06294, 0.8897, 0.07843, 0.8742, 0.09402, 0.8898, 0.1095, 0.8899, 0.1251, 0.8743, 0.1251, 0.8742, 0.09402, 0.8898, 0.1095, 0.8743, 0.1251, 0.4058, 0.4362, 0.4369, 0.4363, 0.4055, 0.4985, 0.3747, 0.4361, 0.4058, 0.4362, 0.3744, 0.4984, 0.4063, 0.2498, 0.4374, 0.2498, 0.4062, 0.3119, 0.3752, 0.2497, 0.4063, 0.2498, 0.3751, 0.3118, 0.9063, 0.07848, 0.9063, 0.09402, 0.8907, 0.09398, 0.8908, 0.06289, 0.9063, 0.07848, 0.8907, 0.09398, 0.9062, 0.1096, 0.9062, 0.1251, 0.8906, 0.1251, 0.8907, 0.09398, 0.9062, 0.1096, 0.8906, 0.1251, 0.09394, 0.8715, 0.07839, 0.8714, 0.07849, 0.8404, 0.03109, 0.7465, 0.01554, 0.7464, 0.01564, 0.7153, 0.09413, 0.8093, 0.07858, 0.8093, 0.07868, 0.7782, 0.03128, 0.6843, 0.01573, 0.6842, 0.01583, 0.6531, 0.8746, 0.2184, 0.8901, 0.2183, 0.8902, 0.2339, 0.8902, 0.2494, 0.8746, 0.2184, 0.8902, 0.2339, 0.8745, 0.1873, 0.89, 0.1872, 0.8901, 0.2028, 0.8901, 0.2183, 0.8745, 0.1873, 0.8901, 0.2028, 0.6091, 0.7479, 0.6246, 0.7479, 0.609, 0.779, 0.8899, 0.8411, 0.9054, 0.8411, 0.8898, 0.8722, 0.9054, 0.8411, 0.8899, 0.8411, 0.89, 0.81, 0.3284, 0.8106, 0.3439, 0.8106, 0.3283, 0.8416, 0.9053, 0.03137, 0.8898, 0.03142, 0.9052, 0.0002832, 0.8898, 0.03142, 0.9053, 0.03137, 0.9054, 0.06246, 0.3286, 0.7484, 0.3441, 0.7484, 0.3285, 0.7795, 0.8742, 0.8411, 0.8898, 0.8411, 0.8741, 0.8722, 0.8898, 0.8411, 0.8742, 0.8411, 0.8743, 0.81, 0.6089, 0.8101, 0.6245, 0.8101, 0.6088, 0.8411, 0.8897, 0.7789, 0.8741, 0.779, 0.8896, 0.7478, 0.8741, 0.779, 0.8897, 0.7789, 0.8898, 0.81, 0.5461, 0.7484, 0.5617, 0.7485, 0.546, 0.7795, 0.8742, 0.03137, 0.8898, 0.03142, 0.8741, 0.06246, 0.8898, 0.03142, 0.8742, 0.03137, 0.8743, 0.0002831, 0.6709, 0.7479, 0.6865, 0.7479, 0.6708, 0.779, 0.4359, 0.849, 0.4514, 0.849, 0.4358, 0.8801, 0.4514, 0.849, 0.4359, 0.849, 0.436, 0.8179, 0.5459, 0.8106, 0.5615, 0.8106, 0.5458, 0.8417, 0.467, 0.849, 0.4514, 0.849, 0.4669, 0.8179, 0.4514, 0.849, 0.467, 0.849, 0.4671, 0.8801, 0.6707, 0.8101, 0.6863, 0.8101, 0.6706, 0.8411, 0.4187, 0.849, 0.4032, 0.849, 0.4186, 0.8179, 0.4032, 0.849, 0.4187, 0.849, 0.4188, 0.8801, 0.07858, 0.8093, 0.09413, 0.8093, 0.07849, 0.8404, 0.4344, 0.849, 0.4188, 0.849, 0.4343, 0.8179, 0.4188, 0.849, 0.4344, 0.849, 0.4345, 0.8801, 0.01573, 0.6842, 0.03128, 0.6843, 0.01564, 0.7153, 0.4983, 0.8417, 0.4827, 0.8418, 0.4982, 0.8106, 0.4827, 0.8418, 0.4983, 0.8417, 0.4983, 0.8728, 0.07877, 0.7471, 0.09432, 0.7471, 0.07868, 0.7782, 0.3598, 0.8417, 0.3754, 0.8418, 0.3597, 0.8728, 0.3754, 0.8418, 0.3598, 0.8417, 0.3599, 0.8106, 0.01592, 0.6221, 0.03147, 0.6221, 0.01583, 0.6531, 0.3755, 0.8417, 0.391, 0.8418, 0.3754, 0.8728, 0.391, 0.8418, 0.3755, 0.8417, 0.3756, 0.8106, 0.2804, 0.4977, 0.3115, 0.4976, 0.3117, 0.5598, 0.7179, 0.4982, 0.718, 0.4671, 0.8735, 0.4676, 0.718, 0.4671, 0.7181, 0.436, 0.8735, 0.4676, 0.7181, 0.436, 0.7182, 0.4049, 0.8735, 0.4676, 0.7182, 0.4049, 0.7183, 0.3738, 0.8735, 0.4676, 0.7183, 0.3738, 0.7184, 0.3427, 0.8735, 0.4676, 0.7184, 0.3427, 0.7185, 0.3116, 0.8735, 0.4676, 0.7185, 0.3116, 0.7186, 0.2806, 0.8735, 0.4676, 0.7186, 0.2806, 0.7187, 0.2495, 0.8735, 0.4676, 0.7187, 0.2495, 0.8741, 0.2499, 0.874, 0.281, 0.8735, 0.4676, 0.7187, 0.2495, 0.874, 0.281, 0.0, 0.0, 0.0, 0.0, 0.0, 0.0, 0.3433, 0.2488, 0.3123, 0.2487, 0.3124, 0.1865, 0.7172, 0.4986, 0.7173, 0.5297, 0.5618, 0.5302, 0.7173, 0.5297, 0.7175, 0.623, 0.5618, 0.5302, 0.7175, 0.623, 0.7178, 0.7163, 0.5618, 0.5302, 0.7178, 0.7163, 0.7179, 0.7474, 0.5618, 0.5302, 0.7179, 0.7474, 0.5625, 0.7478, 0.5624, 0.7167, 0.5618, 0.5302, 0.7179, 0.7474, 0.5619, 0.5613, 0.7179, 0.7474, 0.5624, 0.7167, 0.5623, 0.6857, 0.5619, 0.5613, 0.7179, 0.7474, 0.562, 0.5924, 0.7179, 0.7474, 0.5623, 0.6857, 0.5622, 0.6546, 0.562, 0.5924, 0.7179, 0.7474, 0.5622, 0.6546, 0.0, 0.0, 0.0, 0.0, 0.0, 0.0, 0.0, 0.0, 0.0, 0.0, 0.0, 0.0, 0.8735, 0.06246, 0.7179, 0.00076, 0.8734, 0.0002831, 0.0, 0.0, 0.0, 0.0, 0.0, 0.0, 0.8741, 0.249, 0.7187, 0.2495, 0.8739, 0.1868, 0.0, 0.0, 0.0, 0.0, 0.0, 0.0, 0.8735, 0.06246, 0.8739, 0.1868, 0.7179, 0.00076, 0.8739, 0.1868, 0.7187, 0.2495, 0.7179, 0.00076, 0.5623, 0.4365, 0.5621, 0.3743, 0.7179, 0.4982, 0.5621, 0.3743, 0.5619, 0.3121, 0.7179, 0.4982, 0.5619, 0.3121, 0.5617, 0.2499, 0.7179, 0.4982, 0.5617, 0.2499, 0.7172, 0.2495, 0.7173, 0.3116, 0.7179, 0.4982, 0.5617, 0.2499, 0.7177, 0.436, 0.5617, 0.2499, 0.7173, 0.3116, 0.7177, 0.436, 0.0, 0.0, 0.0, 0.0, 0.0, 0.0, 0.3128, 0.06218, 0.344, 0.0622, 0.3126, 0.1244, 0.53, 0.8106, 0.5302, 0.8727, 0.5145, 0.8106, 0.5302, 0.8727, 0.5147, 0.8728, 0.5145, 0.8106, 0.4369, 0.1868, 0.468, 0.1869, 0.4366, 0.2491, 0.3126, 0.1244, 0.3438, 0.1244, 0.3124, 0.1865, 0.5298, 0.7484, 0.53, 0.8106, 0.5143, 0.7484, 0.53, 0.8106, 0.5145, 0.8106, 0.5143, 0.7484, 0.3436, 0.1865, 0.3747, 0.1866, 0.3433, 0.2488, 0.313, 0.0, 0.3441, 9.535e-05, 0.3128, 0.06218, 0.3441, 9.535e-05, 0.3752, 0.0001907, 0.344, 0.0622, 0.04734, 0.5753, 0.0473, 0.5909, 0.03175, 0.5908, 0.03185, 0.5597, 0.04734, 0.5753, 0.03175, 0.5908, 0.4374, 0.0003815, 0.4685, 0.0004769, 0.4373, 0.06248, 0.5615, 0.06294, 0.5305, 0.06277, 0.5306, 0.0006676, 0.5305, 0.06277, 0.5615, 0.06294, 0.5303, 0.1249, 0.04725, 0.7619, 0.0473, 0.7774, 0.03175, 0.7774, 0.03166, 0.7464, 0.04725, 0.7619, 0.03175, 0.7774, 0.5303, 0.1249, 0.5613, 0.1251, 0.5301, 0.1871, 0.5301, 0.1871, 0.5611, 0.1873, 0.5299, 0.2494, 0.593, 0.8101, 0.5774, 0.8101, 0.5775, 0.779, 0.5139, 0.8728, 0.4983, 0.8727, 0.4984, 0.8416, 0.5141, 0.8106, 0.4985, 0.8106, 0.4986, 0.7795, 0.5928, 0.8723, 0.5773, 0.8722, 0.5774, 0.8411, 0.3123, 0.7484, 0.3278, 0.7484, 0.3279, 0.7795, 0.328, 0.8106, 0.3123, 0.7484, 0.3279, 0.7795, 0.3124, 0.8106, 0.328, 0.8106, 0.3281, 0.8416, 0.3282, 0.8727, 0.3124, 0.8106, 0.3281, 0.8416, 0.03175, 0.5908, 0.0473, 0.5909, 0.04725, 0.6064, 0.0472, 0.622, 0.03175, 0.5908, 0.04725, 0.6064, 0.03175, 0.7774, 0.0473, 0.7774, 0.04734, 0.7929, 0.04739, 0.8085, 0.03175, 0.7774, 0.04734, 0.7929, 0.3121, 0.6841, 0.2808, 0.684, 0.3119, 0.6219, 0.1875, 0.6843, 0.09427, 0.6846, 0.1873, 0.6221, 0.1872, 0.56, 0.09391, 0.5602, 0.1872, 0.498, 0.3119, 0.6219, 0.2806, 0.6218, 0.3117, 0.5598, 0.2806, 0.6218, 0.1873, 0.6221, 0.2804, 0.5597, 0.2804, 0.5597, 0.1872, 0.56, 0.2804, 0.4977, 0.3123, 0.7463, 0.2812, 0.7464, 0.3121, 0.6841, 0.2812, 0.7464, 0.1879, 0.7467, 0.2808, 0.684, 0.2808, 0.684, 0.1875, 0.6843, 0.2806, 0.6218, 0.1879, 0.7467, 0.09466, 0.7469, 0.1875, 0.6843, 0.06339, 0.6849, 0.09427, 0.6846, 0.09466, 0.7469, 0.09427, 0.6846, 0.06339, 0.6849, 0.09409, 0.6224, 0.1873, 0.6221, 0.09409, 0.6224, 0.1872, 0.56, 0.09409, 0.6224, 0.06321, 0.6227, 0.09391, 0.5602, 0.09391, 0.5602, 0.06303, 0.5605, 0.09393, 0.4983, 0.4058, 0.1867, 0.4369, 0.1868, 0.4055, 0.249, 0.3747, 0.1866, 0.4058, 0.1867, 0.3744, 0.2489, 0.4063, 0.0002861, 0.4374, 0.0003815, 0.4062, 0.06239, 0.3752, 0.0001907, 0.4063, 0.0002861, 0.3751, 0.06229, 0.04753, 0.5132, 0.04749, 0.5287, 0.03194, 0.5286, 0.03204, 0.4976, 0.04753, 0.5132, 0.03194, 0.5286, 0.04744, 0.5442, 0.04739, 0.5598, 0.03185, 0.5597, 0.03194, 0.5286, 0.04744, 0.5442, 0.03185, 0.5597, 0.7175, 0.8723, 0.702, 0.8722, 0.7021, 0.8411, 0.03109, 0.8709, 0.01554, 0.8709, 0.01564, 0.8398, 0.7177, 0.8101, 0.7022, 0.8101, 0.7023, 0.779, 0.03128, 0.8087, 0.01573, 0.8087, 0.01583, 0.7776, 0.03194, 0.8396, 0.04749, 0.8396, 0.04753, 0.8551, 0.04758, 0.8707, 0.03194, 0.8396, 0.04753, 0.8551, 0.03185, 0.8085, 0.04739, 0.8085, 0.04744, 0.824, 0.04749, 0.8396, 0.03185, 0.8085, 0.04744, 0.824, 0.499, 0.187, 0.5301, 0.1871, 0.4988, 0.2493, 0.468, 0.1869, 0.499, 0.187, 0.4677, 0.2492, 0.4995, 0.0005723, 0.5306, 0.0006676, 0.4994, 0.06267, 0.4685, 0.0004769, 0.4995, 0.0005723, 0.4683, 0.06258, 0.04706, 0.6997, 0.04711, 0.7152, 0.03156, 0.7153, 0.03147, 0.6842, 0.04706, 0.6997, 0.03156, 0.7153, 0.04715, 0.7308, 0.0472, 0.7463, 0.03166, 0.7464, 0.03156, 0.7153, 0.04715, 0.7308, 0.03166, 0.7464, 0.03128, 0.5598, 0.01573, 0.5598, 0.01583, 0.5287, 0.1559, 0.8093, 0.1403, 0.8093, 0.1404, 0.7782, 0.03109, 0.622, 0.01554, 0.622, 0.01564, 0.5909, 0.1557, 0.8715, 0.1401, 0.8714, 0.1402, 0.8404, 0.03156, 0.653, 0.04711, 0.653, 0.04706, 0.6686, 0.04701, 0.6841, 0.03156, 0.653, 0.04706, 0.6686, 0.03166, 0.6219, 0.0472, 0.622, 0.04715, 0.6375, 0.04711, 0.653, 0.03166, 0.6219, 0.04715, 0.6375, 0.5776, 0.7479, 0.5932, 0.7479, 0.5775, 0.779, 0.1101, 0.9025, 0.0946, 0.9026, 0.11, 0.8714, 0.0946, 0.9026, 0.1101, 0.9025, 0.1102, 0.9336, 0.4985, 0.8106, 0.5141, 0.8106, 0.4984, 0.8416, 0.9219, 0.09398, 0.9064, 0.09402, 0.9218, 0.06289, 0.9064, 0.09402, 0.9219, 0.09398, 0.922, 0.1251, 0.4987, 0.7484, 0.5143, 0.7484, 0.4986, 0.7795, 0.01554, 0.902, 7.412e-09, 0.902, 0.01545, 0.8709, 7.412e-09, 0.902, 0.01554, 0.902, 0.01564, 0.9331, 0.5774, 0.8101, 0.593, 0.8101, 0.5774, 0.8411, 0.9219, 0.2184, 0.9064, 0.2184, 0.9218, 0.1873, 0.9064, 0.2184, 0.9219, 0.2184, 0.922, 0.2495, 0.7022, 0.8101, 0.7177, 0.8101, 0.7021, 0.8411, 0.9209, 0.7789, 0.9054, 0.779, 0.9208, 0.7478, 0.9054, 0.779, 0.9209, 0.7789, 0.921, 0.81, 0.01573, 0.8087, 0.03128, 0.8087, 0.01564, 0.8398, 0.9209, 0.8411, 0.9054, 0.8411, 0.9208, 0.81, 0.9054, 0.8411, 0.9209, 0.8411, 0.921, 0.8722, 0.7024, 0.7479, 0.7179, 0.7479, 0.7023, 0.779, 0.03137, 0.902, 0.01583, 0.902, 0.03128, 0.8709, 0.01583, 0.902, 0.03137, 0.902, 0.03147, 0.9331, 0.01592, 0.7465, 0.03147, 0.7465, 0.01583, 0.7776, 0.04749, 0.9018, 0.03194, 0.9019, 0.04739, 0.8707, 0.03194, 0.9019, 0.04749, 0.9018, 0.04758, 0.9329, 0.01592, 0.4976, 0.03147, 0.4977, 0.01583, 0.5287, 0.9219, 0.1562, 0.9064, 0.1562, 0.9218, 0.1251, 0.9064, 0.1562, 0.9219, 0.1562, 0.922, 0.1873, 0.1405, 0.7471, 0.1561, 0.7471, 0.1404, 0.7782, 0.3596, 0.8417, 0.3441, 0.8418, 0.3596, 0.8106, 0.3441, 0.8418, 0.3596, 0.8417, 0.3597, 0.8728, 0.01573, 0.5598, 0.03128, 0.5598, 0.01564, 0.5909, 0.9209, 0.03137, 0.9054, 0.03142, 0.9208, 0.0002832, 0.9054, 0.03142, 0.9209, 0.03137, 0.921, 0.06246, 0.1403, 0.8093, 0.1559, 0.8093, 0.1402, 0.8404, 0.9053, 0.7789, 0.8898, 0.779, 0.9052, 0.7478, 0.8898, 0.779, 0.9053, 0.7789, 0.9054, 0.81])
me_cube_001.materials.append(mat_material)
me_cube_001.use_remesh_preserve_volume = False
me_cube_001.use_remesh_preserve_attributes = False
me_cube_001.use_mirror_vertex_groups = False
me_cube_001.update()

# ---- objects
ob_point = bpy.data.objects.new('Point', light_point)
ob_area = bpy.data.objects.new('Area', light_area)
ob_cube_001 = bpy.data.objects.new('Cube.001', me_cube_001)
ob_lamp = bpy.data.objects.new('Lamp', light_lamp)
ob_camera = bpy.data.objects.new('Camera', cam_camera)

# ---- transforms, parenting, visibility, modifiers, constraints
ob_point.location = (-12.0, 1.0, -10.0)
ob_point.lineart.crease_threshold = 0.0
ob_area.location = (0.0, 0.0, -50.0)
ob_area.lineart.crease_threshold = 0.0
ob_cube_001.location = (0.0, 0.0, 0.0)
ob_cube_001.scale = (2.0, 0.5, 1.0)
ob_cube_001.lineart.crease_threshold = 0.0
ob_lamp.location = (4.076, 1.005, 5.904)
ob_lamp.rotation_euler = (0.6503, 0.05522, 1.866)
ob_lamp.lock_rotations_4d = False
ob_lamp.empty_display_type = 'ARROWS'
ob_lamp.color = (0.0, 0.0, 0.0, 0.0)
ob_lamp.lineart.crease_threshold = 0.0
ob_camera.location = (7.481, -6.508, 5.344)
ob_camera.rotation_euler = (1.109, 0.01082, 0.8149)
ob_camera.lock_rotations_4d = False
ob_camera.empty_display_type = 'ARROWS'
ob_camera.color = (0.0, 0.0, 0.0, 0.0)
ob_camera.display_type = 'WIRE'
ob_camera.lineart.crease_threshold = 0.0

# ---- collection membership
col_collection_1.objects.link(ob_point)
col_collection_1.objects.link(ob_area)
col_collection_1.objects.link(ob_cube_001)
col_collection_1.objects.link(ob_lamp)
col_collection_1.objects.link(ob_camera)

# ---- scene / render settings (as saved in the file)
scene.camera = ob_camera
scene.frame_start = 1; scene.frame_end = 250; scene.frame_set(0)
scene.render.engine = 'BLENDER_EEVEE_NEXT'
scene.render.image_settings.color_mode = 'RGB'
scene.render.image_settings.compression = 90
scene.render.resolution_percentage = 50
scene.render.dither_intensity = 0.0
scene.render.bake_margin = 2
scene.render.bake_bias = 0.0
scene.cycles.use_denoising = False
scene.cycles.samples = 10
scene.cycles.sampling_pattern = 'TABULATED_SOBOL'
scene.cycles.light_sampling_threshold = 0.0
scene.cycles.use_adaptive_sampling = False
scene.cycles.use_light_tree = False
scene.cycles.blur_glossy = 0.0
scene.cycles.volume_bounces = 1
scene.cycles.pixel_filter_type = 'GAUSSIAN'
scene.cycles.sample_clamp_indirect = 0.0
scene.view_settings.view_transform = 'Standard'
bpy.context.view_layer.update()
